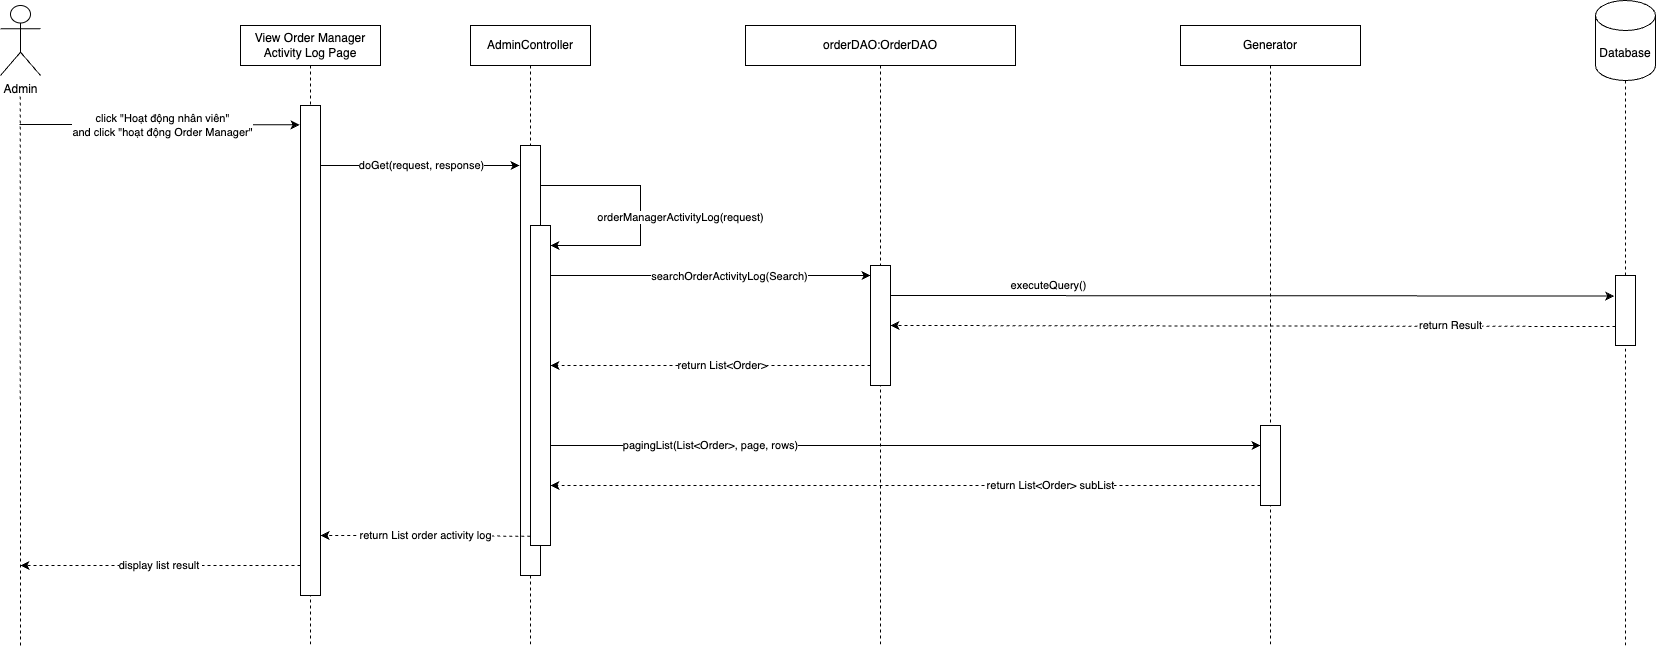

The diagram above was exported from draw.io. Its source (the exported page's mxGraphModel, read from the mxfile embedded in the PNG):
<mxGraphModel dx="799" dy="759" grid="1" gridSize="10" guides="1" tooltips="1" connect="1" arrows="1" fold="1" page="1" pageScale="1" pageWidth="850" pageHeight="1100" math="0" shadow="0">
  <root>
    <mxCell id="0" />
    <mxCell id="1" parent="0" />
    <mxCell id="blRzjGdOvriiohquqsqD-1" value="orderDAO:OrderDAO" style="shape=umlLifeline;perimeter=lifelinePerimeter;whiteSpace=wrap;html=1;container=1;dropTarget=0;collapsible=0;recursiveResize=0;outlineConnect=0;portConstraint=eastwest;newEdgeStyle={&quot;curved&quot;:0,&quot;rounded&quot;:0};" parent="1" vertex="1">
      <mxGeometry x="1245" y="460" width="270" height="620" as="geometry" />
    </mxCell>
    <mxCell id="7hafV3GSP3RzsJZpvLI7-5" value="" style="endArrow=none;dashed=1;html=1;rounded=0;" parent="1" source="blRzjGdOvriiohquqsqD-7" target="7hafV3GSP3RzsJZpvLI7-6" edge="1">
      <mxGeometry width="50" height="50" relative="1" as="geometry">
        <mxPoint x="1660" y="1200" as="sourcePoint" />
        <mxPoint x="750" y="530" as="targetPoint" />
      </mxGeometry>
    </mxCell>
    <mxCell id="7hafV3GSP3RzsJZpvLI7-6" value="Database" style="shape=cylinder3;whiteSpace=wrap;html=1;boundedLbl=1;backgroundOutline=1;size=15;" parent="1" vertex="1">
      <mxGeometry x="2095" y="435" width="60" height="80" as="geometry" />
    </mxCell>
    <mxCell id="pOCr6q6vtAm0lsox3jmK-1" value="Admin" style="shape=umlActor;verticalLabelPosition=bottom;verticalAlign=top;html=1;" parent="1" vertex="1">
      <mxGeometry x="500" y="440" width="40" height="70" as="geometry" />
    </mxCell>
    <mxCell id="pOCr6q6vtAm0lsox3jmK-4" value="" style="endArrow=none;dashed=1;html=1;rounded=0;" parent="1" edge="1">
      <mxGeometry width="50" height="50" relative="1" as="geometry">
        <mxPoint x="520" y="1080" as="sourcePoint" />
        <mxPoint x="519.72" y="530" as="targetPoint" />
      </mxGeometry>
    </mxCell>
    <mxCell id="pOCr6q6vtAm0lsox3jmK-5" value="AdminController" style="shape=umlLifeline;perimeter=lifelinePerimeter;whiteSpace=wrap;html=1;container=1;dropTarget=0;collapsible=0;recursiveResize=0;outlineConnect=0;portConstraint=eastwest;newEdgeStyle={&quot;curved&quot;:0,&quot;rounded&quot;:0};" parent="1" vertex="1">
      <mxGeometry x="970" y="460" width="120" height="620" as="geometry" />
    </mxCell>
    <mxCell id="pOCr6q6vtAm0lsox3jmK-6" value="Generator" style="shape=umlLifeline;perimeter=lifelinePerimeter;whiteSpace=wrap;html=1;container=1;dropTarget=0;collapsible=0;recursiveResize=0;outlineConnect=0;portConstraint=eastwest;newEdgeStyle={&quot;curved&quot;:0,&quot;rounded&quot;:0};" parent="1" vertex="1">
      <mxGeometry x="1680" y="460" width="180" height="620" as="geometry" />
    </mxCell>
    <mxCell id="pOCr6q6vtAm0lsox3jmK-10" value="" style="endArrow=classic;html=1;rounded=0;entryX=-0.05;entryY=0.024;entryDx=0;entryDy=0;entryPerimeter=0;" parent="1" edge="1">
      <mxGeometry width="50" height="50" relative="1" as="geometry">
        <mxPoint x="820" y="600.08" as="sourcePoint" />
        <mxPoint x="1019" y="600.0000000000001" as="targetPoint" />
      </mxGeometry>
    </mxCell>
    <mxCell id="pOCr6q6vtAm0lsox3jmK-11" value="doGet(request, response)" style="edgeLabel;html=1;align=center;verticalAlign=middle;resizable=0;points=[];" parent="pOCr6q6vtAm0lsox3jmK-10" vertex="1" connectable="0">
      <mxGeometry x="0.0868" relative="1" as="geometry">
        <mxPoint x="-7" as="offset" />
      </mxGeometry>
    </mxCell>
    <mxCell id="pOCr6q6vtAm0lsox3jmK-13" value="" style="endArrow=classic;html=1;rounded=0;entryX=0.005;entryY=0.034;entryDx=0;entryDy=0;entryPerimeter=0;" parent="1" edge="1">
      <mxGeometry width="50" height="50" relative="1" as="geometry">
        <mxPoint x="519" y="559" as="sourcePoint" />
        <mxPoint x="799.1000000000001" y="559.3799999999999" as="targetPoint" />
      </mxGeometry>
    </mxCell>
    <mxCell id="pOCr6q6vtAm0lsox3jmK-40" value="click &quot;Hoạt động nhân viên&quot; &lt;br&gt;and click &quot;hoạt động Order Manager&quot;" style="edgeLabel;html=1;align=center;verticalAlign=middle;resizable=0;points=[];" parent="pOCr6q6vtAm0lsox3jmK-13" vertex="1" connectable="0">
      <mxGeometry x="-0.1582" y="2" relative="1" as="geometry">
        <mxPoint x="25" y="3" as="offset" />
      </mxGeometry>
    </mxCell>
    <mxCell id="pOCr6q6vtAm0lsox3jmK-12" value="" style="rounded=0;whiteSpace=wrap;html=1;" parent="1" vertex="1">
      <mxGeometry x="1020" y="580" width="20" height="430" as="geometry" />
    </mxCell>
    <mxCell id="pOCr6q6vtAm0lsox3jmK-15" value="" style="rounded=0;whiteSpace=wrap;html=1;" parent="1" vertex="1">
      <mxGeometry x="1370" y="700" width="20" height="120" as="geometry" />
    </mxCell>
    <mxCell id="pOCr6q6vtAm0lsox3jmK-16" value="&lt;span id=&quot;docs-internal-guid-dc2d509d-7fff-d388-6200-2b9743ca5b75&quot;&gt;&lt;/span&gt;View Order Manager Activity Log Page" style="shape=umlLifeline;perimeter=lifelinePerimeter;whiteSpace=wrap;html=1;container=1;dropTarget=0;collapsible=0;recursiveResize=0;outlineConnect=0;portConstraint=eastwest;newEdgeStyle={&quot;curved&quot;:0,&quot;rounded&quot;:0};" parent="1" vertex="1">
      <mxGeometry x="740" y="460" width="140" height="620" as="geometry" />
    </mxCell>
    <mxCell id="pOCr6q6vtAm0lsox3jmK-17" value="" style="rounded=0;whiteSpace=wrap;html=1;" parent="1" vertex="1">
      <mxGeometry x="800" y="540" width="20" height="490" as="geometry" />
    </mxCell>
    <mxCell id="pOCr6q6vtAm0lsox3jmK-20" value="" style="rounded=0;whiteSpace=wrap;html=1;" parent="1" vertex="1">
      <mxGeometry x="1030" y="660" width="20" height="320" as="geometry" />
    </mxCell>
    <mxCell id="pOCr6q6vtAm0lsox3jmK-21" value="" style="endArrow=classic;html=1;rounded=0;" parent="1" edge="1">
      <mxGeometry width="50" height="50" relative="1" as="geometry">
        <mxPoint x="1040" y="620" as="sourcePoint" />
        <mxPoint x="1050" y="680" as="targetPoint" />
        <Array as="points">
          <mxPoint x="1140" y="620" />
          <mxPoint x="1140" y="680" />
        </Array>
      </mxGeometry>
    </mxCell>
    <mxCell id="pOCr6q6vtAm0lsox3jmK-22" value="orderManagerActivityLog(request)" style="edgeLabel;html=1;align=center;verticalAlign=middle;resizable=0;points=[];" parent="pOCr6q6vtAm0lsox3jmK-21" vertex="1" connectable="0">
      <mxGeometry x="0.0868" relative="1" as="geometry">
        <mxPoint x="40" y="-4" as="offset" />
      </mxGeometry>
    </mxCell>
    <mxCell id="pOCr6q6vtAm0lsox3jmK-32" value="display list result&amp;nbsp;" style="endArrow=classic;html=1;rounded=0;dashed=1;exitX=0.005;exitY=0.82;exitDx=0;exitDy=0;exitPerimeter=0;" parent="1" edge="1">
      <mxGeometry width="50" height="50" relative="1" as="geometry">
        <mxPoint x="800" y="1000" as="sourcePoint" />
        <mxPoint x="520" y="1000" as="targetPoint" />
        <mxPoint as="offset" />
      </mxGeometry>
    </mxCell>
    <mxCell id="blRzjGdOvriiohquqsqD-10" value="return&amp;nbsp;List&amp;lt;Order&amp;gt;" style="endArrow=classic;html=1;rounded=0;dashed=1;exitX=-0.178;exitY=0.826;exitDx=0;exitDy=0;exitPerimeter=0;" parent="1" edge="1">
      <mxGeometry x="-0.075" width="50" height="50" relative="1" as="geometry">
        <mxPoint x="1370" y="800.0000000000002" as="sourcePoint" />
        <mxPoint x="1050" y="800" as="targetPoint" />
        <mxPoint as="offset" />
      </mxGeometry>
    </mxCell>
    <mxCell id="blRzjGdOvriiohquqsqD-12" value="" style="rounded=0;whiteSpace=wrap;html=1;" parent="1" vertex="1">
      <mxGeometry x="1760" y="860" width="20" height="80" as="geometry" />
    </mxCell>
    <mxCell id="blRzjGdOvriiohquqsqD-13" value="executeQuery()" style="endArrow=classic;html=1;rounded=0;entryX=-0.065;entryY=0.293;entryDx=0;entryDy=0;entryPerimeter=0;exitX=1;exitY=0.25;exitDx=0;exitDy=0;" parent="1" source="pOCr6q6vtAm0lsox3jmK-15" target="blRzjGdOvriiohquqsqD-7" edge="1">
      <mxGeometry x="-0.5653" y="10" width="50" height="50" relative="1" as="geometry">
        <mxPoint x="1400" y="731" as="sourcePoint" />
        <mxPoint x="2110" y="730" as="targetPoint" />
        <mxPoint as="offset" />
      </mxGeometry>
    </mxCell>
    <mxCell id="blRzjGdOvriiohquqsqD-14" value="return Result" style="endArrow=classic;html=1;rounded=0;dashed=1;exitX=0.012;exitY=0.85;exitDx=0;exitDy=0;exitPerimeter=0;entryX=1;entryY=0.5;entryDx=0;entryDy=0;" parent="1" target="pOCr6q6vtAm0lsox3jmK-15" edge="1">
      <mxGeometry x="-0.5448" y="-1" width="50" height="50" relative="1" as="geometry">
        <mxPoint x="2115" y="761" as="sourcePoint" />
        <mxPoint x="1400" y="761" as="targetPoint" />
        <mxPoint as="offset" />
      </mxGeometry>
    </mxCell>
    <mxCell id="blRzjGdOvriiohquqsqD-15" value="" style="endArrow=none;dashed=1;html=1;rounded=0;" parent="1" target="blRzjGdOvriiohquqsqD-7" edge="1">
      <mxGeometry width="50" height="50" relative="1" as="geometry">
        <mxPoint x="2125" y="1080" as="sourcePoint" />
        <mxPoint x="2440" y="590" as="targetPoint" />
      </mxGeometry>
    </mxCell>
    <mxCell id="blRzjGdOvriiohquqsqD-7" value="" style="rounded=0;whiteSpace=wrap;html=1;" parent="1" vertex="1">
      <mxGeometry x="2115" y="710" width="20" height="70" as="geometry" />
    </mxCell>
    <mxCell id="blRzjGdOvriiohquqsqD-28" value="return List order activity log" style="endArrow=classic;html=1;rounded=0;dashed=1;exitX=-0.01;exitY=0.971;exitDx=0;exitDy=0;exitPerimeter=0;" parent="1" source="pOCr6q6vtAm0lsox3jmK-20" edge="1">
      <mxGeometry width="50" height="50" relative="1" as="geometry">
        <mxPoint x="1020" y="970.46" as="sourcePoint" />
        <mxPoint x="820" y="970" as="targetPoint" />
        <mxPoint as="offset" />
      </mxGeometry>
    </mxCell>
    <mxCell id="cDN9xTiaiaY1l8FQXslb-1" value="searchOrderActivityLog(Search)" style="endArrow=classic;html=1;rounded=0;exitX=1;exitY=0.25;exitDx=0;exitDy=0;" parent="1" edge="1">
      <mxGeometry x="0.119" y="-1" width="50" height="50" relative="1" as="geometry">
        <mxPoint x="1050" y="710" as="sourcePoint" />
        <mxPoint x="1370" y="710" as="targetPoint" />
        <mxPoint as="offset" />
      </mxGeometry>
    </mxCell>
    <mxCell id="cDN9xTiaiaY1l8FQXslb-2" value="pagingList(List&amp;lt;Order&amp;gt;, page, rows)" style="endArrow=classic;html=1;rounded=0;entryX=0;entryY=0.25;entryDx=0;entryDy=0;" parent="1" target="blRzjGdOvriiohquqsqD-12" edge="1">
      <mxGeometry x="-0.5485" width="50" height="50" relative="1" as="geometry">
        <mxPoint x="1050" y="880" as="sourcePoint" />
        <mxPoint x="1370" y="870" as="targetPoint" />
        <mxPoint as="offset" />
      </mxGeometry>
    </mxCell>
    <mxCell id="cDN9xTiaiaY1l8FQXslb-3" value="return List&amp;lt;Order&amp;gt; subList" style="endArrow=classic;html=1;rounded=0;dashed=1;exitX=-0.178;exitY=0.826;exitDx=0;exitDy=0;exitPerimeter=0;" parent="1" edge="1">
      <mxGeometry x="-0.4085" width="50" height="50" relative="1" as="geometry">
        <mxPoint x="1760" y="920.0000000000002" as="sourcePoint" />
        <mxPoint x="1050" y="920" as="targetPoint" />
        <mxPoint as="offset" />
      </mxGeometry>
    </mxCell>
  </root>
</mxGraphModel>